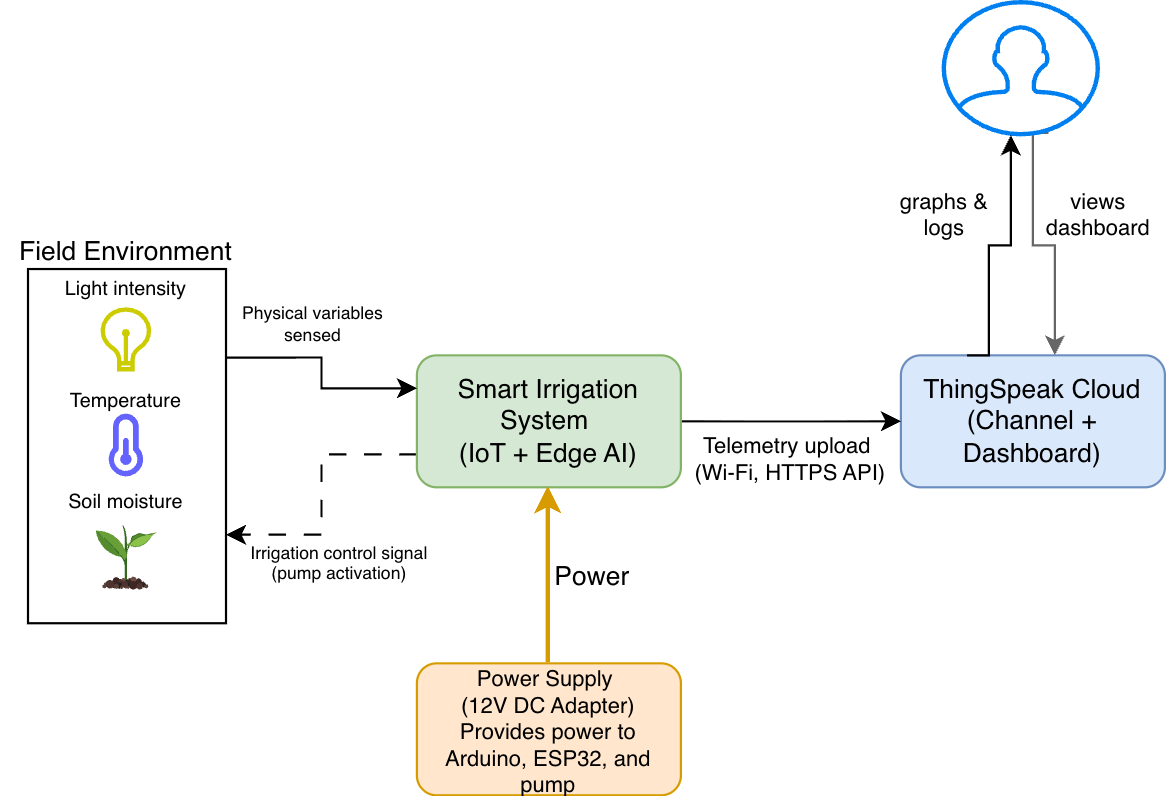

The diagram above was exported from draw.io. Its source (the exported page's mxGraphModel, read from the mxfile embedded in the PNG):
<mxGraphModel dx="528" dy="705" grid="1" gridSize="10" guides="1" tooltips="1" connect="1" arrows="1" fold="1" page="1" pageScale="1" pageWidth="827" pageHeight="1169" math="0" shadow="0">
  <root>
    <mxCell id="0" />
    <mxCell id="1" parent="0" />
    <mxCell id="VO8Zhl_SUu81XuCLdKXt-3" value="" style="edgeStyle=orthogonalEdgeStyle;rounded=0;orthogonalLoop=1;jettySize=auto;html=1;fillColor=#f5f5f5;strokeColor=#666666;exitX=0.673;exitY=0.982;exitDx=0;exitDy=0;exitPerimeter=0;" parent="1" source="VO8Zhl_SUu81XuCLdKXt-1" target="VO8Zhl_SUu81XuCLdKXt-2" edge="1">
      <mxGeometry relative="1" as="geometry">
        <Array as="points">
          <mxPoint x="490" y="200" />
          <mxPoint x="500" y="200" />
        </Array>
      </mxGeometry>
    </mxCell>
    <mxCell id="VO8Zhl_SUu81XuCLdKXt-1" value="" style="html=1;verticalLabelPosition=bottom;align=center;labelBackgroundColor=#ffffff;verticalAlign=top;strokeWidth=2;strokeColor=#0080F0;shadow=0;dashed=0;shape=mxgraph.ios7.icons.user;" parent="1" vertex="1">
      <mxGeometry x="450" y="90" width="70" height="60" as="geometry" />
    </mxCell>
    <mxCell id="VO8Zhl_SUu81XuCLdKXt-2" value="ThingSpeak Cloud (Channel + Dashboard)" style="rounded=1;whiteSpace=wrap;html=1;fillColor=#dae8fc;strokeColor=#6c8ebf;" parent="1" vertex="1">
      <mxGeometry x="430" y="250" width="120" height="60" as="geometry" />
    </mxCell>
    <mxCell id="VO8Zhl_SUu81XuCLdKXt-4" value="views dashboard" style="text;html=1;whiteSpace=wrap;strokeColor=none;fillColor=none;align=center;verticalAlign=middle;rounded=0;fontSize=10;" parent="1" vertex="1">
      <mxGeometry x="490" y="170" width="60" height="30" as="geometry" />
    </mxCell>
    <mxCell id="VO8Zhl_SUu81XuCLdKXt-7" value="" style="edgeStyle=orthogonalEdgeStyle;rounded=0;orthogonalLoop=1;jettySize=auto;html=1;" parent="1" source="VO8Zhl_SUu81XuCLdKXt-5" target="VO8Zhl_SUu81XuCLdKXt-2" edge="1">
      <mxGeometry relative="1" as="geometry" />
    </mxCell>
    <mxCell id="VO8Zhl_SUu81XuCLdKXt-32" style="edgeStyle=orthogonalEdgeStyle;rounded=0;orthogonalLoop=1;jettySize=auto;html=1;exitX=0;exitY=0.75;exitDx=0;exitDy=0;entryX=1;entryY=0.75;entryDx=0;entryDy=0;dashed=1;dashPattern=8 8;" parent="1" source="VO8Zhl_SUu81XuCLdKXt-5" target="VO8Zhl_SUu81XuCLdKXt-23" edge="1">
      <mxGeometry relative="1" as="geometry" />
    </mxCell>
    <mxCell id="VO8Zhl_SUu81XuCLdKXt-5" value="Smart Irrigation System&amp;nbsp;&lt;div&gt;(IoT + Edge AI)&lt;/div&gt;" style="rounded=1;whiteSpace=wrap;html=1;fillColor=#d5e8d4;strokeColor=#82b366;" parent="1" vertex="1">
      <mxGeometry x="210" y="250" width="120" height="60" as="geometry" />
    </mxCell>
    <mxCell id="VO8Zhl_SUu81XuCLdKXt-8" value="Telemetry upload&lt;span style=&quot;background-color: transparent; color: light-dark(rgb(0, 0, 0), rgb(255, 255, 255));&quot;&gt;&amp;nbsp;&lt;/span&gt;&lt;div&gt;&lt;span style=&quot;background-color: transparent; color: light-dark(rgb(0, 0, 0), rgb(255, 255, 255));&quot;&gt;(Wi-Fi, HTTPS API)&lt;/span&gt;&lt;/div&gt;" style="text;html=1;whiteSpace=wrap;strokeColor=none;fillColor=none;align=center;verticalAlign=middle;rounded=0;fontSize=10;" parent="1" vertex="1">
      <mxGeometry x="330" y="281.1" width="100" height="30" as="geometry" />
    </mxCell>
    <mxCell id="VO8Zhl_SUu81XuCLdKXt-11" style="edgeStyle=orthogonalEdgeStyle;rounded=0;orthogonalLoop=1;jettySize=auto;html=1;exitX=0.25;exitY=0;exitDx=0;exitDy=0;" parent="1" source="VO8Zhl_SUu81XuCLdKXt-2" edge="1">
      <mxGeometry relative="1" as="geometry">
        <mxPoint x="480" y="150" as="targetPoint" />
        <Array as="points">
          <mxPoint x="470" y="250" />
          <mxPoint x="470" y="200" />
          <mxPoint x="480" y="200" />
        </Array>
      </mxGeometry>
    </mxCell>
    <mxCell id="VO8Zhl_SUu81XuCLdKXt-12" value="graphs &amp;amp; logs" style="text;html=1;whiteSpace=wrap;strokeColor=none;fillColor=none;align=center;verticalAlign=middle;rounded=0;fontSize=10;" parent="1" vertex="1">
      <mxGeometry x="420" y="170" width="60" height="30" as="geometry" />
    </mxCell>
    <mxCell id="VO8Zhl_SUu81XuCLdKXt-17" style="edgeStyle=orthogonalEdgeStyle;rounded=0;orthogonalLoop=1;jettySize=auto;html=1;fillColor=#ffe6cc;strokeColor=#d79b00;strokeWidth=2;" parent="1" source="VO8Zhl_SUu81XuCLdKXt-16" target="VO8Zhl_SUu81XuCLdKXt-5" edge="1">
      <mxGeometry relative="1" as="geometry" />
    </mxCell>
    <mxCell id="VO8Zhl_SUu81XuCLdKXt-16" value="&lt;div&gt;&lt;span&gt;Power Supply&amp;nbsp;&lt;/span&gt;&lt;/div&gt;&lt;div&gt;&lt;span&gt;(12V DC Adapter)&lt;/span&gt;&lt;/div&gt;&lt;div&gt;&lt;span&gt;Provides power to Arduino, ESP32, and pump&lt;/span&gt;&lt;/div&gt;" style="rounded=1;whiteSpace=wrap;html=1;fillColor=#ffe6cc;strokeColor=#d79b00;fontSize=10;" parent="1" vertex="1">
      <mxGeometry x="210" y="390" width="120" height="60" as="geometry" />
    </mxCell>
    <mxCell id="VO8Zhl_SUu81XuCLdKXt-31" style="edgeStyle=orthogonalEdgeStyle;rounded=0;orthogonalLoop=1;jettySize=auto;html=1;exitX=1;exitY=0.25;exitDx=0;exitDy=0;entryX=0;entryY=0.25;entryDx=0;entryDy=0;" parent="1" source="VO8Zhl_SUu81XuCLdKXt-23" target="VO8Zhl_SUu81XuCLdKXt-5" edge="1">
      <mxGeometry relative="1" as="geometry" />
    </mxCell>
    <mxCell id="VO8Zhl_SUu81XuCLdKXt-33" value="&lt;font&gt;Physical variables sensed&lt;/font&gt;" style="text;html=1;whiteSpace=wrap;strokeColor=none;fillColor=none;align=center;verticalAlign=top;rounded=0;fontSize=8;" parent="1" vertex="1">
      <mxGeometry x="123.23" y="220" width="80" height="30" as="geometry" />
    </mxCell>
    <mxCell id="VO8Zhl_SUu81XuCLdKXt-34" value="Irrigation control signal (pump activation)" style="text;html=1;whiteSpace=wrap;strokeColor=none;fillColor=none;align=center;verticalAlign=bottom;rounded=0;fontSize=8;" parent="1" vertex="1">
      <mxGeometry x="130" y="326.84" width="90" height="30" as="geometry" />
    </mxCell>
    <mxCell id="VO8Zhl_SUu81XuCLdKXt-18" value="" style="shape=image;html=1;verticalAlign=top;verticalLabelPosition=bottom;labelBackgroundColor=#ffffff;imageAspect=0;aspect=fixed;image=https://icons.diagrams.net/icon-cache1/Unicons_Line_vol_6-2968/temperature-half-915.svg;imageBorder=none;" parent="1" vertex="1">
      <mxGeometry x="62.67" y="275.7388636363636" width="31.102272727272727" height="31.102272727272727" as="geometry" />
    </mxCell>
    <mxCell id="VO8Zhl_SUu81XuCLdKXt-21" value="" style="html=1;verticalLabelPosition=bottom;align=center;labelBackgroundColor=#ffffff;verticalAlign=top;strokeWidth=2;shadow=0;dashed=0;shape=mxgraph.ios7.icons.lightbulb;strokeColor=#CCCC00;" parent="1" vertex="1">
      <mxGeometry x="66.82000000000001" y="229.68750000000003" width="22.8" height="27.16875" as="geometry" />
    </mxCell>
    <mxCell id="VO8Zhl_SUu81XuCLdKXt-22" value="" style="shape=image;html=1;verticalAlign=top;verticalLabelPosition=bottom;labelBackgroundColor=#ffffff;imageAspect=0;aspect=fixed;image=https://icons.diagrams.net/icon-cache1/Colorful-1979/advantage_eco_friendly-856.svg" parent="1" vertex="1">
      <mxGeometry x="62.67" y="326.84022727272725" width="31.102272727272727" height="31.102272727272727" as="geometry" />
    </mxCell>
    <mxCell id="VO8Zhl_SUu81XuCLdKXt-23" value="" style="rounded=0;whiteSpace=wrap;html=1;fillColor=none;" parent="1" vertex="1">
      <mxGeometry x="33.23000000000001" y="210.79" width="90" height="161" as="geometry" />
    </mxCell>
    <mxCell id="VO8Zhl_SUu81XuCLdKXt-25" value="Soil moisture" style="text;html=1;whiteSpace=wrap;strokeColor=none;fillColor=none;align=center;verticalAlign=middle;rounded=0;fontSize=9;" parent="1" vertex="1">
      <mxGeometry x="48.22" y="306.84" width="60" height="20" as="geometry" />
    </mxCell>
    <mxCell id="VO8Zhl_SUu81XuCLdKXt-26" value="Temperature" style="text;html=1;whiteSpace=wrap;strokeColor=none;fillColor=none;align=center;verticalAlign=middle;rounded=0;fontSize=9;" parent="1" vertex="1">
      <mxGeometry x="48.22" y="261.1" width="60" height="20" as="geometry" />
    </mxCell>
    <mxCell id="VO8Zhl_SUu81XuCLdKXt-27" value="Light intensity" style="text;html=1;whiteSpace=wrap;strokeColor=none;fillColor=none;align=center;verticalAlign=middle;rounded=0;fontSize=9;" parent="1" vertex="1">
      <mxGeometry x="48.230000000000004" y="209.69" width="60" height="20" as="geometry" />
    </mxCell>
    <mxCell id="VO8Zhl_SUu81XuCLdKXt-29" value="&lt;div&gt;&lt;span style=&quot;font-size: 12px;&quot;&gt;Field Environment&lt;/span&gt;&lt;/div&gt;&lt;div&gt;&lt;br&gt;&lt;/div&gt;" style="text;html=1;whiteSpace=wrap;strokeColor=none;fillColor=none;align=center;verticalAlign=top;rounded=0;" parent="1" vertex="1">
      <mxGeometry x="20.01" y="188.9" width="116.45" height="20.79" as="geometry" />
    </mxCell>
    <mxCell id="VO8Zhl_SUu81XuCLdKXt-36" value="Power" style="text;html=1;whiteSpace=wrap;strokeColor=none;fillColor=none;align=center;verticalAlign=middle;rounded=0;" parent="1" vertex="1">
      <mxGeometry x="270" y="340" width="40" height="22.06" as="geometry" />
    </mxCell>
  </root>
</mxGraphModel>